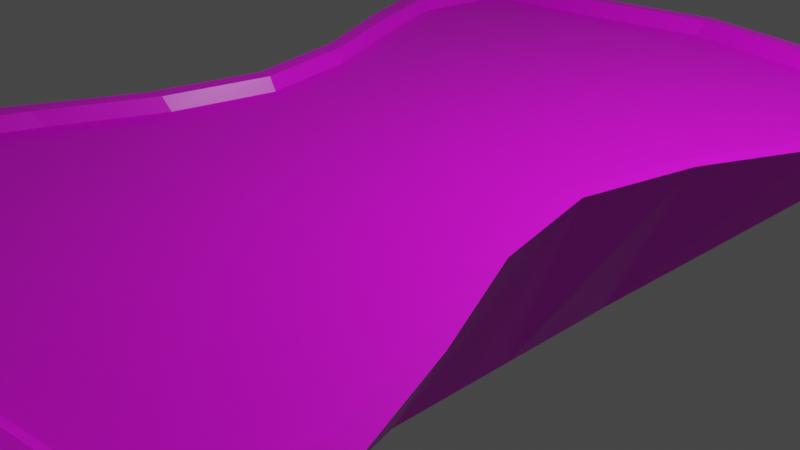 # Source: table.blend  (saved by Blender 2.90.8; exported with 4.5.12 LTS)
import bpy
from mathutils import Matrix  # noqa: F401  (used for matrix-valued properties, if any)

bpy.ops.wm.read_factory_settings(use_empty=True)
scene = bpy.context.scene
scene.name = 'Scene'

# ---- collections
col_collection = bpy.data.collections.new('Collection'); scene.collection.children.link(col_collection)

# ---- images (referenced by path relative to the original .blend; pixels are not part of the script)
import os
ASSET_DIR = os.environ.get("B2B_ASSET_DIR", "")  # directory of the original .blend (textures are referenced by path, not embedded)
HERE = os.path.dirname(os.path.abspath(__file__))  # packed textures are extracted next to this script under _unpacked/

def load_image(name, relpath, width, height, colorspace="sRGB"):
    """Load a texture the original file referenced (path relative to the .blend, or extracted next to this script)."""
    p = next((c for c in (os.path.join(HERE, relpath), os.path.join(ASSET_DIR, relpath)) if relpath and os.path.exists(c)), "")
    if p:
        img = bpy.data.images.load(p, check_existing=True)
        img.name = name
    else:  # same state as the original file: an image datablock whose file is absent (Cycles renders it pink)
        img = bpy.data.images.new(name, width, height)
        img.source = "FILE"
        img.filepath = "//" + (relpath or name)
    img.colorspace_settings.name = colorspace
    return img
img_tex_table_png = load_image('tex_table.png', 'tex_table.png', 1024, 1024, 'sRGB')

# ---- materials (node trees are filled in below, after node groups)
mat_material = bpy.data.materials.new('Material')
mat_material.alpha_threshold = 0.0
mat_material.use_transparent_shadow = False
mat_material.line_color = (0.0, 0.0, 0.0, 1.0)

# ---- material node trees
mat_material.use_nodes = True; mat_material.node_tree.nodes.clear()
_N = mat_material.node_tree.nodes; _L = mat_material.node_tree.links
n0 = _N.new('ShaderNodeOutputMaterial'); n0.name = 'Material Output'; n0.location = (300, 300)
n1 = _N.new('ShaderNodeBsdfPrincipled'); n1.name = 'Principled BSDF'; n1.location = (10, 300)
n1.distribution = 'GGX'
n1.subsurface_method = 'BURLEY'
n1.inputs[2].default_value = 0.4
n1.inputs[3].default_value = 1.45
n1.inputs[27].default_value = (0.0, 0.0, 0.0, 1.0)
n1.inputs[28].default_value = 1.0
n2 = _N.new('ShaderNodeTexImage'); n2.name = 'Image Texture'; n2.location = (-382, 238)
n2.image = img_tex_table_png
_L.new(n1.outputs[0], n0.inputs[0])
_L.new(n2.outputs[0], n1.inputs[0])
n0.is_active_output = True

# ---- world
world_world = bpy.data.worlds.new('World'); scene.world = world_world
world_world.use_nodes = True; world_world.node_tree.nodes.clear()
_N = world_world.node_tree.nodes; _L = world_world.node_tree.links
n0 = _N.new('ShaderNodeOutputWorld'); n0.name = 'World Output'; n0.location = (300, 300)
n1 = _N.new('ShaderNodeBackground'); n1.name = 'Background'; n1.location = (10, 300)
n1.inputs[0].default_value = (0.05088, 0.05088, 0.05088, 1.0)
_L.new(n1.outputs[0], n0.inputs[0])
n0.is_active_output = True
world_world.color = (0.05088, 0.05088, 0.05088)
world_world.use_sun_shadow = False
world_world.sun_shadow_jitter_overblur = 0.0

# ---- cameras
cam_camera = bpy.data.cameras.new('Camera')
cam_camera.clip_end = 100.0
cam_camera.ortho_scale = 7.314

# ---- lights
light_light = bpy.data.lights.new('Light', 'POINT')
light_light.transmission_factor = 0.0
light_light.energy = 1000.0
light_light.shadow_soft_size = 0.1
light_light.shadow_maximum_resolution = 0.006
light_light.use_absolute_resolution = True

# ---- meshes
me_cube = bpy.data.meshes.new('Cube')
me_cube.from_pydata([(3.375, 5.0, 1.0), (1.525, 1.525, -1.0), (3.375, -5.0, 1.0), (1.525, -1.525, -1.0), (-3.375, 5.0, 1.0), (-1.525, 1.525, -1.0), (-3.375, -5.0, 1.0), (-1.525, -1.525, -1.0), (-2.25, 0.0, 1.0), (2.25, 0.0, 1.0), (-3.112, 2.5, 1.0), (3.112, 2.5, 1.0), (-3.112, -2.5, 1.0), (3.112, -2.5, 1.0), (-3.594, 3.75, 1.0), (-2.531, 1.25, 1.0), (3.594, 3.75, 1.0), (2.531, 1.25, 1.0), (-2.531, -1.25, 1.0), (-3.594, -3.75, 1.0), (2.531, -1.25, 1.0), (3.594, -3.75, 1.0), (-1.525, 0.0, -1.0), (1.525, 0.0, -1.0), (0.0, 5.5, 1.0), (1.688, 5.2, 1.0), (-1.688, 5.2, 1.0), (0.0, -5.5, 1.0), (-1.688, -5.2, 1.0), (1.688, -5.2, 1.0), (-1.546, -5.039, 1.0), (-3.092, -4.845, 1.0), (3.292, -3.634, 1.0), (3.092, -4.845, 1.0), (-3.292, 3.634, 1.0), (-3.092, 4.845, 1.0), (1.546, 5.039, 1.0), (3.092, 4.845, 1.0), (-2.319, -1.211, 1.0), (-2.061, -4.958e-09, 1.0), (2.319, 1.211, 1.0), (2.061, -4.958e-09, 1.0), (-2.319, 1.211, 1.0), (-2.851, 2.423, 1.0), (3.292, 3.634, 1.0), (2.851, 2.423, 1.0), (-3.292, -3.634, 1.0), (-2.851, -2.423, 1.0), (2.319, -1.211, 1.0), (2.851, -2.423, 1.0), (-1.546, 5.039, 1.0), (-2.547e-09, 5.33, 1.0), (1.546, -5.039, 1.0), (-2.547e-09, -5.33, 1.0), (-1.48, -4.876, 0.8459), (-2.96, -4.688, 0.8459), (3.152, -3.516, 0.8459), (2.96, -4.688, 0.8459), (-3.152, 3.516, 0.8459), (-2.96, 4.688, 0.8459), (1.48, 4.876, 0.8459), (2.96, 4.688, 0.8459), (-2.22, -1.172, 0.8459), (-1.974, 2.62e-08, 0.8459), (2.22, 1.172, 0.8459), (1.974, 2.62e-08, 0.8459), (-2.22, 1.172, 0.8459), (-2.73, 2.344, 0.8459), (3.152, 3.516, 0.8459), (2.73, 2.344, 0.8459), (-3.152, -3.516, 0.8459), (-2.73, -2.344, 0.8459), (2.22, -1.172, 0.8459), (2.73, -2.344, 0.8459), (-1.48, 4.876, 0.8459), (-7.599e-09, 5.157, 0.8459), (1.48, -4.876, 0.8459), (-7.599e-09, -5.157, 0.8459)], [], [(13, 20, 48, 49), (25, 1, 24), (6, 19, 7), (19, 12, 7), (0, 1, 25), (18, 7, 12), (22, 7, 18, 8), (8, 15, 5, 22), (10, 5, 15), (14, 5, 10), (4, 5, 14), (1, 0, 16), (16, 11, 1), (17, 1, 11), (23, 1, 17, 9), (9, 20, 3, 23), (13, 3, 20), (21, 3, 13), (2, 3, 21), (24, 5, 26), (5, 4, 26), (1, 5, 24), (6, 7, 28), (28, 7, 27), (27, 3, 29), (3, 2, 29), (7, 3, 27), (50, 35, 59, 74), (29, 2, 33, 52), (0, 25, 36, 37), (21, 13, 49, 32), (14, 10, 43, 34), (15, 8, 39, 42), (8, 18, 38, 39), (24, 26, 50, 51), (16, 0, 37, 44), (9, 17, 40, 41), (25, 24, 51, 36), (6, 28, 30, 31), (17, 11, 45, 40), (10, 15, 42, 43), (26, 4, 35, 50), (2, 21, 32, 33), (18, 12, 47, 38), (11, 16, 44, 45), (27, 29, 52, 53), (19, 6, 31, 46), (12, 19, 46, 47), (28, 27, 53, 30), (4, 14, 34, 35), (20, 9, 41, 48), (61, 60, 68), (40, 45, 69, 64), (43, 42, 66, 67), (53, 52, 76, 77), (38, 47, 71, 62), (45, 44, 68, 69), (30, 53, 77, 54), (31, 30, 54, 55), (46, 31, 55, 70), (47, 46, 70, 71), (52, 33, 57, 76), (33, 32, 56, 57), (48, 41, 65, 72), (49, 48, 72, 73), (35, 34, 58, 59), (32, 49, 73, 56), (34, 43, 67, 58), (37, 36, 60, 61), (51, 50, 74, 75), (42, 39, 63, 66), (39, 38, 62, 63), (36, 51, 75, 60), (44, 37, 61, 68), (41, 40, 64, 65), (22, 5, 1, 23, 3, 7), (68, 60, 69), (75, 64, 69), (60, 75, 69), (66, 75, 67), (75, 74, 67), (67, 74, 58), (59, 58, 74), (57, 56, 76), (55, 54, 70), (56, 73, 76), (70, 54, 71), (73, 72, 76), (76, 72, 77), (62, 71, 54), (54, 77, 62), (72, 65, 77), (62, 77, 63), (65, 64, 75), (66, 63, 75), (77, 65, 63), (75, 63, 65)])
_uv = me_cube.uv_layers.new(name='UVMap')
_uv.uv.foreach_set('vector', [0.5115, 0.195, 0.5556, 0.2957, 0.5466, 0.3099, 0.5027, 0.2139, 0.9087, 0.4331, 0.7877, 0.3007, 0.9487, 0.4127, 0.6664, 0.009611, 0.7112, 0.04124, 0.7489, 0.1638, 0.7112, 0.04124, 0.7513, 0.08474, 0.7489, 0.1638, 0.8703, 0.4549, 0.7877, 0.3007, 0.9087, 0.4331, 0.7913, 0.1307, 0.7489, 0.1638, 0.7513, 0.08474, 0.7933, 0.2072, 0.7489, 0.1638, 0.7913, 0.1307, 0.8292, 0.1714, 0.8292, 0.1714, 0.8701, 0.2095, 0.8372, 0.2519, 0.7933, 0.2072, 0.9161, 0.2495, 0.8372, 0.2519, 0.8701, 0.2095, 0.9596, 0.2897, 0.8372, 0.2519, 0.9161, 0.2495, 0.9912, 0.3344, 0.8372, 0.2519, 0.9596, 0.2897, 0.7877, 0.3007, 0.8703, 0.4549, 0.8254, 0.4233, 0.8254, 0.4233, 0.7853, 0.3798, 0.7877, 0.3007, 0.7453, 0.3338, 0.7877, 0.3007, 0.7853, 0.3798, 0.7433, 0.2573, 0.7877, 0.3007, 0.7453, 0.3338, 0.7074, 0.2931, 0.7074, 0.2931, 0.6665, 0.255, 0.6994, 0.2125, 0.7433, 0.2573, 0.6205, 0.215, 0.6994, 0.2125, 0.6665, 0.255, 0.577, 0.1748, 0.6994, 0.2125, 0.6205, 0.215, 0.5455, 0.1301, 0.6994, 0.2125, 0.577, 0.1748, 0.9487, 0.4127, 0.8372, 0.2519, 0.9692, 0.3728, 0.8372, 0.2519, 0.9912, 0.3344, 0.9692, 0.3728, 0.7877, 0.3007, 0.8372, 0.2519, 0.9487, 0.4127, 0.6664, 0.009611, 0.7489, 0.1638, 0.6279, 0.03142, 0.6279, 0.03142, 0.7489, 0.1638, 0.5879, 0.0518, 0.5879, 0.0518, 0.6994, 0.2125, 0.5674, 0.09165, 0.6994, 0.2125, 0.5455, 0.1301, 0.5674, 0.09165, 0.7489, 0.1638, 0.6994, 0.2125, 0.5879, 0.0518, 0.6856, 0.8895, 0.589, 0.9624, 0.587, 0.9415, 0.6769, 0.8728, 0.2733, 0.1252, 0.3781, 0.04382, 0.3713, 0.06823, 0.2746, 0.1416, 0.9518, 0.6171, 0.8709, 0.7219, 0.8545, 0.7205, 0.9275, 0.6239, 0.4627, 0.1009, 0.5115, 0.195, 0.5027, 0.2139, 0.4539, 0.124, 0.4978, 0.9296, 0.4493, 0.8354, 0.4581, 0.8166, 0.5067, 0.9065, 0.4049, 0.7346, 0.3464, 0.6489, 0.357, 0.6383, 0.4138, 0.7204, 0.3464, 0.6489, 0.2607, 0.5905, 0.2749, 0.5816, 0.357, 0.6383, 0.7943, 0.8293, 0.6869, 0.9059, 0.6856, 0.8895, 0.7847, 0.8197, 0.8946, 0.5328, 0.9518, 0.6171, 0.9275, 0.6239, 0.8716, 0.5417, 0.614, 0.3814, 0.6997, 0.4398, 0.6854, 0.4488, 0.6034, 0.3919, 0.8709, 0.7219, 0.7943, 0.8293, 0.7847, 0.8197, 0.8545, 0.7205, 0.008883, 0.413, 0.09025, 0.3082, 0.1066, 0.3096, 0.0333, 0.4062, 0.6997, 0.4398, 0.8005, 0.4843, 0.7816, 0.4931, 0.6854, 0.4488, 0.4493, 0.8354, 0.4049, 0.7346, 0.4138, 0.7204, 0.4581, 0.8166, 0.6869, 0.9059, 0.5821, 0.9868, 0.589, 0.9624, 0.6856, 0.8895, 0.3781, 0.04382, 0.4627, 0.1009, 0.4539, 0.124, 0.3713, 0.06823, 0.2607, 0.5905, 0.1601, 0.5464, 0.1789, 0.5376, 0.2749, 0.5816, 0.8005, 0.4843, 0.8946, 0.5328, 0.8716, 0.5417, 0.7816, 0.4931, 0.1663, 0.2012, 0.2733, 0.1252, 0.2746, 0.1416, 0.1758, 0.2107, 0.06593, 0.4976, 0.008883, 0.413, 0.0333, 0.4062, 0.08902, 0.4888, 0.1601, 0.5464, 0.06593, 0.4976, 0.08902, 0.4888, 0.1789, 0.5376, 0.09025, 0.3082, 0.1663, 0.2012, 0.1758, 0.2107, 0.1066, 0.3096, 0.5821, 0.9868, 0.4978, 0.9296, 0.5067, 0.9065, 0.589, 0.9624, 0.5556, 0.2957, 0.614, 0.3814, 0.6034, 0.3919, 0.5466, 0.3099, 0.9066, 0.622, 0.8379, 0.7119, 0.8534, 0.547, 0.6854, 0.4488, 0.7816, 0.4931, 0.7672, 0.5014, 0.6739, 0.4583, 0.4581, 0.8166, 0.4138, 0.7204, 0.4233, 0.7088, 0.4665, 0.8021, 0.1758, 0.2107, 0.2746, 0.1416, 0.2832, 0.1582, 0.1888, 0.2238, 0.2749, 0.5816, 0.1789, 0.5376, 0.1933, 0.5293, 0.2865, 0.572, 0.7816, 0.4931, 0.8716, 0.5417, 0.8534, 0.547, 0.7672, 0.5014, 0.1066, 0.3096, 0.1758, 0.2107, 0.1888, 0.2238, 0.1233, 0.3181, 0.0333, 0.4062, 0.1066, 0.3096, 0.1233, 0.3181, 0.05425, 0.4082, 0.08902, 0.4888, 0.0333, 0.4062, 0.05425, 0.4082, 0.1072, 0.4835, 0.1789, 0.5376, 0.08902, 0.4888, 0.1072, 0.4835, 0.1933, 0.5293, 0.2746, 0.1416, 0.3713, 0.06823, 0.3733, 0.08919, 0.2832, 0.1582, 0.3713, 0.06823, 0.4539, 0.124, 0.4486, 0.1422, 0.3733, 0.08919, 0.5466, 0.3099, 0.6034, 0.3919, 0.5936, 0.4017, 0.5371, 0.3214, 0.5027, 0.2139, 0.5466, 0.3099, 0.5371, 0.3214, 0.4944, 0.2283, 0.589, 0.9624, 0.5067, 0.9065, 0.512, 0.8884, 0.587, 0.9415, 0.4539, 0.124, 0.5027, 0.2139, 0.4944, 0.2283, 0.4486, 0.1422, 0.5067, 0.9065, 0.4581, 0.8166, 0.4665, 0.8021, 0.512, 0.8884, 0.9275, 0.6239, 0.8545, 0.7205, 0.8379, 0.7119, 0.9066, 0.622, 0.7847, 0.8197, 0.6856, 0.8895, 0.6769, 0.8728, 0.7716, 0.8066, 0.4138, 0.7204, 0.357, 0.6383, 0.3668, 0.6285, 0.4233, 0.7088, 0.357, 0.6383, 0.2749, 0.5816, 0.2865, 0.572, 0.3668, 0.6285, 0.8545, 0.7205, 0.7847, 0.8197, 0.7716, 0.8066, 0.8379, 0.7119, 0.8716, 0.5417, 0.9275, 0.6239, 0.9066, 0.622, 0.8534, 0.547, 0.6034, 0.3919, 0.6854, 0.4488, 0.6739, 0.4583, 0.5936, 0.4017, 0.7933, 0.2072, 0.8372, 0.2519, 0.7877, 0.3007, 0.7433, 0.2573, 0.6994, 0.2125, 0.7489, 0.1638, 0.8534, 0.547, 0.8379, 0.7119, 0.7672, 0.5014, 0.7716, 0.8066, 0.6739, 0.4583, 0.7672, 0.5014, 0.8379, 0.7119, 0.7716, 0.8066, 0.7672, 0.5014, 0.4233, 0.7088, 0.7716, 0.8066, 0.4665, 0.8021, 0.7716, 0.8066, 0.6769, 0.8728, 0.4665, 0.8021, 0.4665, 0.8021, 0.6769, 0.8728, 0.512, 0.8884, 0.587, 0.9415, 0.512, 0.8884, 0.6769, 0.8728, 0.3733, 0.08919, 0.4486, 0.1422, 0.2832, 0.1582, 0.05425, 0.4082, 0.1233, 0.3181, 0.1072, 0.4835, 0.4486, 0.1422, 0.4944, 0.2283, 0.2832, 0.1582, 0.1072, 0.4835, 0.1233, 0.3181, 0.1933, 0.5293, 0.4944, 0.2283, 0.5371, 0.3214, 0.2832, 0.1582, 0.2832, 0.1582, 0.5371, 0.3214, 0.1888, 0.2238, 0.2865, 0.572, 0.1933, 0.5293, 0.1233, 0.3181, 0.1233, 0.3181, 0.1888, 0.2238, 0.2865, 0.572, 0.5371, 0.3214, 0.5936, 0.4017, 0.1888, 0.2238, 0.2865, 0.572, 0.1888, 0.2238, 0.3668, 0.6285, 0.5936, 0.4017, 0.6739, 0.4583, 0.7716, 0.8066, 0.4233, 0.7088, 0.3668, 0.6285, 0.7716, 0.8066, 0.1888, 0.2238, 0.5936, 0.4017, 0.3668, 0.6285, 0.7716, 0.8066, 0.3668, 0.6285, 0.5936, 0.4017])
me_cube.materials.append(mat_material)
me_cube.use_remesh_preserve_volume = False
me_cube.use_remesh_preserve_attributes = False
me_cube.use_mirror_vertex_groups = False
me_cube.update()

# ---- objects
ob_cube = bpy.data.objects.new('Cube', me_cube)
ob_light = bpy.data.objects.new('Light', light_light)
ob_camera = bpy.data.objects.new('Camera', cam_camera)

# ---- transforms, parenting, visibility, modifiers, constraints
ob_cube.location = (0.0, 0.0, 0.0)
ob_cube.lock_rotations_4d = False
ob_cube.empty_display_type = 'ARROWS'
ob_cube.lineart.crease_threshold = 0.0
ob_light.location = (4.076, 1.005, 5.904)
ob_light.rotation_euler = (0.6503, 0.05522, 1.866)
ob_light.lock_rotations_4d = False
ob_light.empty_display_type = 'ARROWS'
ob_light.color = (0.0, 0.0, 0.0, 0.0)
ob_light.lineart.crease_threshold = 0.0
ob_camera.location = (7.359, -6.926, 4.958)
ob_camera.rotation_euler = (1.109, 0.0, 0.8149)
ob_camera.lock_rotations_4d = False
ob_camera.empty_display_type = 'ARROWS'
ob_camera.color = (0.0, 0.0, 0.0, 0.0)
ob_camera.display_type = 'WIRE'
ob_camera.lineart.crease_threshold = 0.0

# ---- collection membership
col_collection.objects.link(ob_cube)
col_collection.objects.link(ob_light)
col_collection.objects.link(ob_camera)

# ---- scene / render settings (as saved in the file)
scene.camera = ob_camera
scene.frame_start = 1; scene.frame_end = 250; scene.frame_set(0)
scene.render.engine = 'BLENDER_EEVEE_NEXT'
scene.cycles.use_denoising = False
scene.cycles.samples = 128
scene.cycles.sampling_pattern = 'TABULATED_SOBOL'
scene.cycles.use_adaptive_sampling = False
scene.cycles.use_light_tree = False
scene.view_settings.view_transform = 'Filmic'
bpy.context.view_layer.update()
